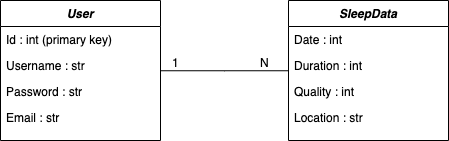

The diagram above was exported from draw.io. Its source (the exported page's mxGraphModel, read from the mxfile embedded in the PNG):
<mxGraphModel dx="891" dy="556" grid="1" gridSize="10" guides="1" tooltips="1" connect="1" arrows="1" fold="1" page="1" pageScale="1" pageWidth="827" pageHeight="1169" math="0" shadow="0">
  <root>
    <mxCell id="WIyWlLk6GJQsqaUBKTNV-0" />
    <mxCell id="WIyWlLk6GJQsqaUBKTNV-1" parent="WIyWlLk6GJQsqaUBKTNV-0" />
    <mxCell id="zkfFHV4jXpPFQw0GAbJ--0" value="User" style="swimlane;fontStyle=3;align=center;verticalAlign=top;childLayout=stackLayout;horizontal=1;startSize=26;horizontalStack=0;resizeParent=1;resizeLast=0;collapsible=1;marginBottom=0;rounded=0;shadow=0;strokeWidth=1;" parent="WIyWlLk6GJQsqaUBKTNV-1" vertex="1">
      <mxGeometry x="160" y="170" width="160" height="140" as="geometry">
        <mxRectangle x="230" y="140" width="160" height="26" as="alternateBounds" />
      </mxGeometry>
    </mxCell>
    <mxCell id="zkfFHV4jXpPFQw0GAbJ--1" value="Id : int (primary key)" style="text;align=left;verticalAlign=top;spacingLeft=4;spacingRight=4;overflow=hidden;rotatable=0;points=[[0,0.5],[1,0.5]];portConstraint=eastwest;fontStyle=0" parent="zkfFHV4jXpPFQw0GAbJ--0" vertex="1">
      <mxGeometry y="26" width="160" height="26" as="geometry" />
    </mxCell>
    <mxCell id="zkfFHV4jXpPFQw0GAbJ--2" value="Username : str" style="text;align=left;verticalAlign=top;spacingLeft=4;spacingRight=4;overflow=hidden;rotatable=0;points=[[0,0.5],[1,0.5]];portConstraint=eastwest;rounded=0;shadow=0;html=0;" parent="zkfFHV4jXpPFQw0GAbJ--0" vertex="1">
      <mxGeometry y="52" width="160" height="26" as="geometry" />
    </mxCell>
    <mxCell id="zkfFHV4jXpPFQw0GAbJ--3" value="Password : str" style="text;align=left;verticalAlign=top;spacingLeft=4;spacingRight=4;overflow=hidden;rotatable=0;points=[[0,0.5],[1,0.5]];portConstraint=eastwest;rounded=0;shadow=0;html=0;" parent="zkfFHV4jXpPFQw0GAbJ--0" vertex="1">
      <mxGeometry y="78" width="160" height="26" as="geometry" />
    </mxCell>
    <mxCell id="VRGwkW0NJLnXHYVFyrqk-1" value="Email : str" style="text;align=left;verticalAlign=top;spacingLeft=4;spacingRight=4;overflow=hidden;rotatable=0;points=[[0,0.5],[1,0.5]];portConstraint=eastwest;rounded=0;shadow=0;html=0;" vertex="1" parent="zkfFHV4jXpPFQw0GAbJ--0">
      <mxGeometry y="104" width="160" height="26" as="geometry" />
    </mxCell>
    <mxCell id="zkfFHV4jXpPFQw0GAbJ--17" value="SleepData" style="swimlane;fontStyle=3;align=center;verticalAlign=top;childLayout=stackLayout;horizontal=1;startSize=26;horizontalStack=0;resizeParent=1;resizeLast=0;collapsible=1;marginBottom=0;rounded=0;shadow=0;strokeWidth=1;" parent="WIyWlLk6GJQsqaUBKTNV-1" vertex="1">
      <mxGeometry x="448" y="170" width="160" height="140" as="geometry">
        <mxRectangle x="550" y="140" width="160" height="26" as="alternateBounds" />
      </mxGeometry>
    </mxCell>
    <mxCell id="zkfFHV4jXpPFQw0GAbJ--18" value="Date : int" style="text;align=left;verticalAlign=top;spacingLeft=4;spacingRight=4;overflow=hidden;rotatable=0;points=[[0,0.5],[1,0.5]];portConstraint=eastwest;" parent="zkfFHV4jXpPFQw0GAbJ--17" vertex="1">
      <mxGeometry y="26" width="160" height="26" as="geometry" />
    </mxCell>
    <mxCell id="zkfFHV4jXpPFQw0GAbJ--19" value="Duration : int" style="text;align=left;verticalAlign=top;spacingLeft=4;spacingRight=4;overflow=hidden;rotatable=0;points=[[0,0.5],[1,0.5]];portConstraint=eastwest;rounded=0;shadow=0;html=0;" parent="zkfFHV4jXpPFQw0GAbJ--17" vertex="1">
      <mxGeometry y="52" width="160" height="26" as="geometry" />
    </mxCell>
    <mxCell id="zkfFHV4jXpPFQw0GAbJ--20" value="Quality : int" style="text;align=left;verticalAlign=top;spacingLeft=4;spacingRight=4;overflow=hidden;rotatable=0;points=[[0,0.5],[1,0.5]];portConstraint=eastwest;rounded=0;shadow=0;html=0;" parent="zkfFHV4jXpPFQw0GAbJ--17" vertex="1">
      <mxGeometry y="78" width="160" height="26" as="geometry" />
    </mxCell>
    <mxCell id="zkfFHV4jXpPFQw0GAbJ--21" value="Location : str" style="text;align=left;verticalAlign=top;spacingLeft=4;spacingRight=4;overflow=hidden;rotatable=0;points=[[0,0.5],[1,0.5]];portConstraint=eastwest;rounded=0;shadow=0;html=0;" parent="zkfFHV4jXpPFQw0GAbJ--17" vertex="1">
      <mxGeometry y="104" width="160" height="26" as="geometry" />
    </mxCell>
    <mxCell id="zkfFHV4jXpPFQw0GAbJ--26" value="" style="endArrow=none;shadow=0;strokeWidth=1;rounded=0;endFill=0;edgeStyle=elbowEdgeStyle;elbow=vertical;" parent="WIyWlLk6GJQsqaUBKTNV-1" source="zkfFHV4jXpPFQw0GAbJ--0" target="zkfFHV4jXpPFQw0GAbJ--17" edge="1">
      <mxGeometry x="0.5" y="41" relative="1" as="geometry">
        <mxPoint x="320" y="242" as="sourcePoint" />
        <mxPoint x="480" y="242" as="targetPoint" />
        <mxPoint x="-40" y="32" as="offset" />
      </mxGeometry>
    </mxCell>
    <mxCell id="zkfFHV4jXpPFQw0GAbJ--27" value="1" style="resizable=0;align=left;verticalAlign=bottom;labelBackgroundColor=none;fontSize=12;" parent="zkfFHV4jXpPFQw0GAbJ--26" connectable="0" vertex="1">
      <mxGeometry x="-1" relative="1" as="geometry">
        <mxPoint x="10" y="1" as="offset" />
      </mxGeometry>
    </mxCell>
    <mxCell id="zkfFHV4jXpPFQw0GAbJ--28" value="N" style="resizable=0;align=right;verticalAlign=bottom;labelBackgroundColor=none;fontSize=12;" parent="zkfFHV4jXpPFQw0GAbJ--26" connectable="0" vertex="1">
      <mxGeometry x="1" relative="1" as="geometry">
        <mxPoint x="-18" y="1" as="offset" />
      </mxGeometry>
    </mxCell>
  </root>
</mxGraphModel>